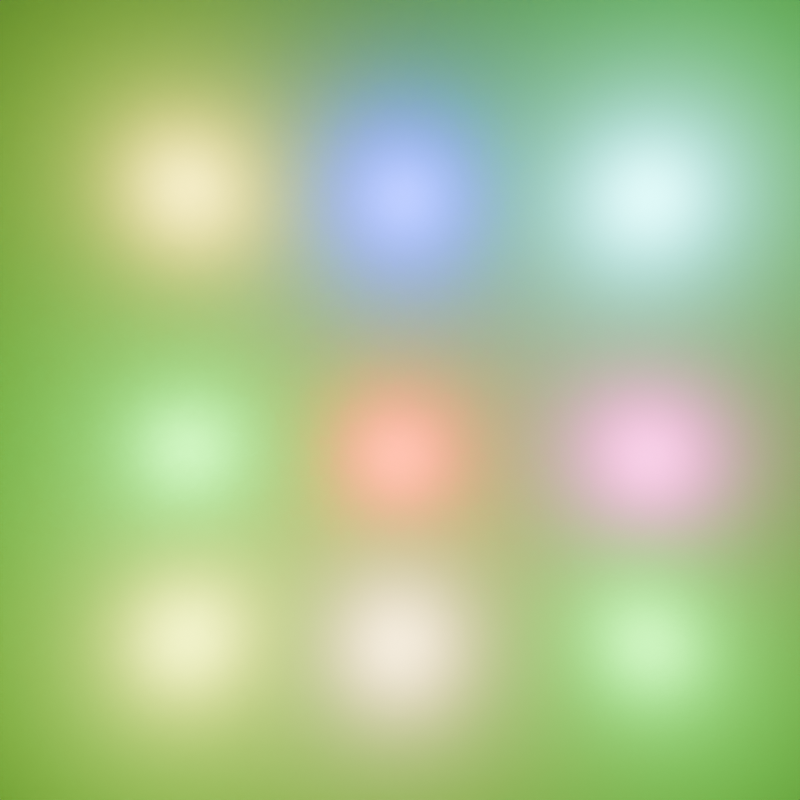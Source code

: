 # Source: bg.blend  (saved by Blender 4.1.24; exported with 4.5.12 LTS)
import bpy
from mathutils import Matrix  # noqa: F401  (used for matrix-valued properties, if any)

bpy.ops.wm.read_factory_settings(use_empty=True)
scene = bpy.context.scene
scene.name = 'Scene'

# ---- collections
col_collection = bpy.data.collections.new('Collection'); scene.collection.children.link(col_collection)

# ---- materials (node trees are filled in below, after node groups)
mat_title_bg = bpy.data.materials.new('title-bg')
mat_title_bg.alpha_threshold = 0.0
mat_title_bg.use_transparent_shadow = False
mat_title_bg.roughness = 0.5
mat_title_bg.line_color = (0.0, 0.0, 0.0, 1.0)

# ---- material node trees
mat_title_bg.use_nodes = True; mat_title_bg.node_tree.nodes.clear()
_N = mat_title_bg.node_tree.nodes; _L = mat_title_bg.node_tree.links
n0 = _N.new('ShaderNodeOutputMaterial'); n0.name = 'Material Output'; n0.location = (300, 300)
n1 = _N.new('ShaderNodeMixShader'); n1.name = 'Mix Shader'; n1.location = (10, 300)
n2 = _N.new('ShaderNodeBsdfDiffuse'); n2.name = 'Diffuse BSDF'; n2.location = (-190, 240)
n2.inputs[0].default_value = (0.2229, 0.8012, 0.0, 1.0)
n3 = _N.new('ShaderNodeBsdfAnisotropic'); n3.name = 'Glossy BSDF'; n3.location = (-190, 260)
n3.inputs[0].default_value = (0.9242, 0.9242, 0.9242, 1.0)
n3.inputs[1].default_value = 0.4045
_L.new(n1.outputs[0], n0.inputs[0])
_L.new(n2.outputs[0], n1.inputs[2])
_L.new(n3.outputs[0], n1.inputs[1])
n0.is_active_output = True

# ---- world
world_world = bpy.data.worlds.new('World'); scene.world = world_world
world_world.use_nodes = True; world_world.node_tree.nodes.clear()
_N = world_world.node_tree.nodes; _L = world_world.node_tree.links
n0 = _N.new('ShaderNodeOutputWorld'); n0.name = 'World Output'; n0.location = (300, 300)
n1 = _N.new('ShaderNodeBackground'); n1.name = 'Background'; n1.location = (10, 300)
n1.inputs[0].default_value = (0.05088, 0.05088, 0.05088, 1.0)
_L.new(n1.outputs[0], n0.inputs[0])
n0.is_active_output = True
world_world.color = (0.05088, 0.05088, 0.05088)
world_world.use_sun_shadow = False
world_world.sun_shadow_jitter_overblur = 0.0

# ---- cameras
cam_camera = bpy.data.cameras.new('Camera')
cam_camera.clip_end = 100.0
cam_camera.ortho_scale = 7.314

# ---- lights
light_light = bpy.data.lights.new('Light', 'POINT')
light_light.transmission_factor = 0.0
light_light.energy = 1000.0
light_light.shadow_soft_size = 0.1
light_light.shadow_maximum_resolution = 0.006
light_light.use_absolute_resolution = True
light_spot = bpy.data.lights.new('Spot', 'POINT')
light_spot.color = (1.0, 0.7842, 0.0)
light_spot.transmission_factor = 0.0
light_spot.energy = 280.9
light_spot.shadow_maximum_resolution = 0.006
light_spot.use_absolute_resolution = True
light_spot_001 = bpy.data.lights.new('Spot.001', 'POINT')
light_spot_001.color = (0.0, 0.9524, 1.0)
light_spot_001.specular_factor = 0.7317
light_spot_001.diffuse_factor = 0.5505
light_spot_001.transmission_factor = 0.0
light_spot_001.volume_factor = 0.9129
light_spot_001.energy = 444.6
light_spot_001.shadow_maximum_resolution = 0.006
light_spot_001.use_absolute_resolution = True
light_spot_002 = bpy.data.lights.new('Spot.002', 'POINT')
light_spot_002.color = (1.0, 0.0, 0.6065)
light_spot_002.transmission_factor = 0.0
light_spot_002.energy = 280.9
light_spot_002.shadow_maximum_resolution = 0.006
light_spot_002.use_absolute_resolution = True
light_spot_003 = bpy.data.lights.new('Spot.003', 'POINT')
light_spot_003.color = (0.002988, 1.0, 0.0)
light_spot_003.transmission_factor = 0.0
light_spot_003.energy = 280.9
light_spot_003.shadow_maximum_resolution = 0.006
light_spot_003.use_absolute_resolution = True
light_spot_004 = bpy.data.lights.new('Spot.004', 'POINT')
light_spot_004.color = (1.0, 0.0, 0.007034)
light_spot_004.transmission_factor = 0.0
light_spot_004.energy = 280.9
light_spot_004.shadow_maximum_resolution = 0.006
light_spot_004.use_absolute_resolution = True
light_spot_005 = bpy.data.lights.new('Spot.005', 'POINT')
light_spot_005.color = (0.0, 0.004185, 1.0)
light_spot_005.specular_factor = 0.7317
light_spot_005.diffuse_factor = 0.5505
light_spot_005.transmission_factor = 0.0
light_spot_005.volume_factor = 0.9129
light_spot_005.energy = 444.6
light_spot_005.shadow_maximum_resolution = 0.006
light_spot_005.use_absolute_resolution = True
light_spot_006 = bpy.data.lights.new('Spot.006', 'POINT')
light_spot_006.color = (1.0, 0.6389, 0.3073)
light_spot_006.transmission_factor = 0.0
light_spot_006.energy = 280.9
light_spot_006.shadow_maximum_resolution = 0.006
light_spot_006.use_absolute_resolution = True
light_spot_007 = bpy.data.lights.new('Spot.007', 'POINT')
light_spot_007.color = (0.9378, 1.0, 0.0)
light_spot_007.transmission_factor = 0.0
light_spot_007.energy = 280.9
light_spot_007.shadow_maximum_resolution = 0.006
light_spot_007.use_absolute_resolution = True
light_spot_008 = bpy.data.lights.new('Spot.008', 'POINT')
light_spot_008.color = (0.003998, 1.0, 0.0)
light_spot_008.transmission_factor = 0.0
light_spot_008.energy = 280.9
light_spot_008.shadow_maximum_resolution = 0.006
light_spot_008.use_absolute_resolution = True

# ---- meshes
me_cube = bpy.data.meshes.new('Cube')
me_cube.from_pydata([(1.0, 1.0, 1.0), (1.0, -1.0, 1.0), (-1.0, 1.0, 1.0), (-1.0, -1.0, 1.0)], [], [(0, 2, 3, 1)])
_uv = me_cube.uv_layers.new(name='UVMap')
_uv.uv.foreach_set('vector', [-0.001279, 0.003937, 0.9928, 0.003937, 0.9928, 1.004, -0.001279, 1.004])
me_cube.materials.append(mat_title_bg)
me_cube.use_mirror_vertex_groups = False
me_cube.update()

# ---- objects
ob_cube = bpy.data.objects.new('Cube', me_cube)
ob_light = bpy.data.objects.new('Light', light_light)
ob_camera = bpy.data.objects.new('Camera', cam_camera)
ob_spot = bpy.data.objects.new('Spot', light_spot)
ob_spot_001 = bpy.data.objects.new('Spot.001', light_spot_001)
ob_spot_002 = bpy.data.objects.new('Spot.002', light_spot_002)
ob_spot_003 = bpy.data.objects.new('Spot.003', light_spot_003)
ob_spot_004 = bpy.data.objects.new('Spot.004', light_spot_004)
ob_spot_005 = bpy.data.objects.new('Spot.005', light_spot_005)
ob_spot_006 = bpy.data.objects.new('Spot.006', light_spot_006)
ob_spot_007 = bpy.data.objects.new('Spot.007', light_spot_007)
ob_spot_008 = bpy.data.objects.new('Spot.008', light_spot_008)

# ---- transforms, parenting, visibility, modifiers, constraints
ob_cube.location = (0.0, 0.0, 0.0)
ob_cube.scale = (12.8, 13.17, 0.5686)
ob_cube.lock_rotations_4d = False
ob_cube.empty_display_type = 'ARROWS'
ob_cube.lineart.crease_threshold = 0.0
ob_light.location = (17.84, 1.005, 10.88)
ob_light.rotation_euler = (0.6503, 0.05522, 1.866)
ob_light.lock_rotations_4d = False
ob_light.empty_display_type = 'ARROWS'
ob_light.color = (0.0, 0.0, 0.0, 0.0)
ob_light.lineart.crease_threshold = 0.0
ob_camera.location = (0.0, 0.0, 12.18)
ob_camera.lock_rotations_4d = False
ob_camera.empty_display_type = 'ARROWS'
ob_camera.color = (0.0, 0.0, 0.0, 0.0)
ob_camera.display_type = 'WIRE'
ob_camera.lineart.crease_threshold = 0.0
ob_spot.location = (-2.634, 2.621, 2.915)
ob_spot_001.location = (3.1, 2.518, 2.915)
ob_spot_002.location = (3.1, -0.696, 2.915)
ob_spot_003.location = (-2.634, -0.6167, 2.915)
ob_spot_004.location = (-0.01906, -0.696, 2.915)
ob_spot_005.location = (0.04923, 2.518, 2.915)
ob_spot_006.location = (-0.01906, -3.046, 2.915)
ob_spot_007.location = (-2.634, -2.967, 2.915)
ob_spot_008.location = (3.1, -3.046, 2.915)

# ---- collection membership
col_collection.objects.link(ob_cube)
col_collection.objects.link(ob_light)
col_collection.objects.link(ob_camera)
col_collection.objects.link(ob_spot)
col_collection.objects.link(ob_spot_001)
col_collection.objects.link(ob_spot_002)
col_collection.objects.link(ob_spot_003)
col_collection.objects.link(ob_spot_004)
col_collection.objects.link(ob_spot_005)
col_collection.objects.link(ob_spot_006)
col_collection.objects.link(ob_spot_007)
col_collection.objects.link(ob_spot_008)

# ---- scene / render settings (as saved in the file)
scene.camera = ob_camera
scene.frame_start = 1; scene.frame_end = 250; scene.frame_set(20)
scene.render.engine = 'BLENDER_EEVEE_NEXT'
scene.render.resolution_x = 512
scene.render.resolution_y = 512
scene.cycles.sampling_pattern = 'TABULATED_SOBOL'
scene.eevee.ray_tracing_options.trace_max_roughness = 0.0
bpy.context.view_layer.update()
